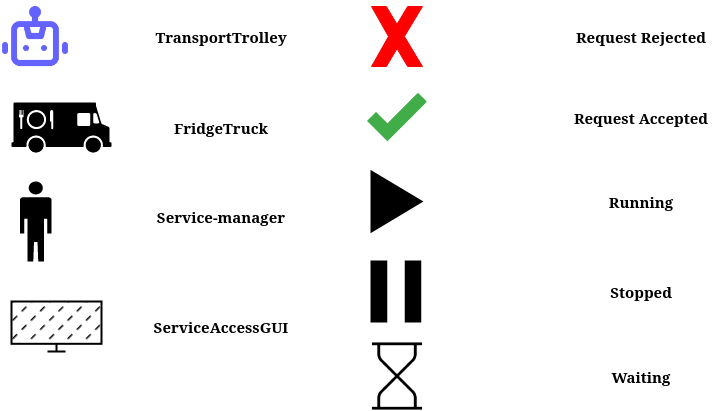

The diagram above was exported from draw.io. Its source (the exported page's mxGraphModel, read from the mxfile embedded in the PNG):
<mxGraphModel dx="1434" dy="778" grid="1" gridSize="10" guides="1" tooltips="1" connect="1" arrows="1" fold="1" page="1" pageScale="1" pageWidth="850" pageHeight="1100" math="0" shadow="0">
  <root>
    <mxCell id="0" />
    <mxCell id="1" parent="0" />
    <mxCell id="H8CEIzqAk9dEc6fAlXC8-2" value="" style="shape=image;html=1;verticalAlign=top;verticalLabelPosition=bottom;labelBackgroundColor=#ffffff;imageAspect=0;aspect=fixed;image=https://cdn1.iconfinder.com/data/icons/unicons-line-vol-5/24/robot-128.png" parent="1" vertex="1">
      <mxGeometry x="68.25" y="19" width="72" height="72" as="geometry" />
    </mxCell>
    <mxCell id="H8CEIzqAk9dEc6fAlXC8-6" value="" style="shape=mxgraph.signs.food.food_truck;html=1;pointerEvents=1;fillColor=#000000;strokeColor=none;verticalLabelPosition=bottom;verticalAlign=top;align=center;" parent="1" vertex="1">
      <mxGeometry x="80" y="121" width="100" height="50" as="geometry" />
    </mxCell>
    <mxCell id="H8CEIzqAk9dEc6fAlXC8-8" value="" style="shape=mxgraph.signs.people.man_2;html=1;pointerEvents=1;fillColor=#000000;strokeColor=none;verticalLabelPosition=bottom;verticalAlign=top;align=center;" parent="1" vertex="1">
      <mxGeometry x="88.51" y="200" width="31.49" height="80" as="geometry" />
    </mxCell>
    <mxCell id="JL-kAtFbKdr1hkxPQA-j-2" value="" style="verticalLabelPosition=bottom;verticalAlign=top;html=1;shape=mxgraph.basic.x;fillColor=#FF0000;strokeColor=#FF0000;fillStyle=solid;" parent="1" vertex="1">
      <mxGeometry x="440" y="25" width="51" height="60" as="geometry" />
    </mxCell>
    <mxCell id="JL-kAtFbKdr1hkxPQA-j-3" value="" style="shape=image;html=1;verticalAlign=top;verticalLabelPosition=bottom;labelBackgroundColor=#ffffff;imageAspect=0;aspect=fixed;image=https://cdn3.iconfinder.com/data/icons/flat-actions-icons-9/512/Tick_Mark-128.png" parent="1" vertex="1">
      <mxGeometry x="435.5" y="106" width="60" height="60" as="geometry" />
    </mxCell>
    <mxCell id="JL-kAtFbKdr1hkxPQA-j-10" value="" style="html=1;verticalLabelPosition=bottom;align=center;labelBackgroundColor=#ffffff;verticalAlign=top;strokeWidth=2;strokeColor=#000000;shadow=0;dashed=0;shape=mxgraph.ios7.icons.play;fillColor=#000000;" parent="1" vertex="1">
      <mxGeometry x="440" y="190" width="50" height="60" as="geometry" />
    </mxCell>
    <mxCell id="JL-kAtFbKdr1hkxPQA-j-11" value="" style="html=1;verticalLabelPosition=bottom;align=center;labelBackgroundColor=#ffffff;verticalAlign=top;strokeWidth=2;strokeColor=#000000;shadow=0;dashed=0;shape=mxgraph.ios7.icons.pause;pointerEvents=1;fillColor=#000000;" parent="1" vertex="1">
      <mxGeometry x="440" y="280" width="48.75" height="60" as="geometry" />
    </mxCell>
    <mxCell id="JL-kAtFbKdr1hkxPQA-j-17" value="" style="shape=image;html=1;verticalAlign=top;verticalLabelPosition=bottom;labelBackgroundColor=#ffffff;imageAspect=0;aspect=fixed;image=https://cdn2.iconfinder.com/data/icons/essential-web-1-1/50/hourlass-waiting-time-delay-minute-128.png;imageBackground=none;" parent="1" vertex="1">
      <mxGeometry x="430.5" y="360" width="70" height="70" as="geometry" />
    </mxCell>
    <mxCell id="JL-kAtFbKdr1hkxPQA-j-30" value="&lt;b&gt;&lt;font style=&quot;font-size: 15px;&quot;&gt;TransportTrolley&lt;/font&gt;&lt;/b&gt;" style="text;html=1;strokeColor=none;fillColor=none;align=center;verticalAlign=middle;whiteSpace=wrap;rounded=0;" parent="1" vertex="1">
      <mxGeometry x="220" y="40" width="140" height="30" as="geometry" />
    </mxCell>
    <mxCell id="JL-kAtFbKdr1hkxPQA-j-31" value="&lt;font size=&quot;1&quot;&gt;&lt;b style=&quot;font-size: 15px;&quot;&gt;FridgeTruck&lt;/b&gt;&lt;/font&gt;" style="text;html=1;strokeColor=none;fillColor=none;align=center;verticalAlign=middle;whiteSpace=wrap;rounded=0;" parent="1" vertex="1">
      <mxGeometry x="220" y="131" width="140" height="30" as="geometry" />
    </mxCell>
    <mxCell id="JL-kAtFbKdr1hkxPQA-j-32" value="&lt;font size=&quot;1&quot;&gt;&lt;b style=&quot;font-size: 15px;&quot;&gt;Service-manager&lt;/b&gt;&lt;/font&gt;" style="text;html=1;strokeColor=none;fillColor=none;align=center;verticalAlign=middle;whiteSpace=wrap;rounded=0;" parent="1" vertex="1">
      <mxGeometry x="220" y="220" width="140" height="30" as="geometry" />
    </mxCell>
    <mxCell id="JL-kAtFbKdr1hkxPQA-j-33" value="&lt;b style=&quot;font-size: 15px;&quot;&gt;Request Rejected&lt;br&gt;&lt;/b&gt;" style="text;html=1;strokeColor=none;fillColor=none;align=center;verticalAlign=middle;whiteSpace=wrap;rounded=0;" parent="1" vertex="1">
      <mxGeometry x="640" y="40" width="140" height="30" as="geometry" />
    </mxCell>
    <mxCell id="JL-kAtFbKdr1hkxPQA-j-34" value="&lt;font style=&quot;font-size: 15px;&quot;&gt;&lt;b&gt;Request Accepted&lt;br&gt;&lt;/b&gt;&lt;/font&gt;" style="text;html=1;strokeColor=none;fillColor=none;align=center;verticalAlign=middle;whiteSpace=wrap;rounded=0;" parent="1" vertex="1">
      <mxGeometry x="640" y="121" width="140" height="30" as="geometry" />
    </mxCell>
    <mxCell id="JL-kAtFbKdr1hkxPQA-j-35" value="&lt;font size=&quot;1&quot;&gt;&lt;b style=&quot;font-size: 15px;&quot;&gt;Running&lt;/b&gt;&lt;/font&gt;" style="text;html=1;strokeColor=none;fillColor=none;align=center;verticalAlign=middle;whiteSpace=wrap;rounded=0;" parent="1" vertex="1">
      <mxGeometry x="640" y="205" width="140" height="30" as="geometry" />
    </mxCell>
    <mxCell id="JL-kAtFbKdr1hkxPQA-j-36" value="&lt;font size=&quot;1&quot;&gt;&lt;b style=&quot;font-size: 15px;&quot;&gt;Stopped&lt;/b&gt;&lt;/font&gt;" style="text;html=1;strokeColor=none;fillColor=none;align=center;verticalAlign=middle;whiteSpace=wrap;rounded=0;" parent="1" vertex="1">
      <mxGeometry x="640" y="295" width="140" height="30" as="geometry" />
    </mxCell>
    <mxCell id="JL-kAtFbKdr1hkxPQA-j-37" value="&lt;font size=&quot;1&quot;&gt;&lt;b style=&quot;font-size: 15px;&quot;&gt;Waiting&lt;/b&gt;&lt;/font&gt;" style="text;html=1;strokeColor=none;fillColor=none;align=center;verticalAlign=middle;whiteSpace=wrap;rounded=0;" parent="1" vertex="1">
      <mxGeometry x="640" y="380" width="140" height="30" as="geometry" />
    </mxCell>
    <mxCell id="fDuQmGwQqxBRPXvYHHXC-1" value="" style="html=1;verticalLabelPosition=bottom;align=center;labelBackgroundColor=#ffffff;verticalAlign=top;strokeWidth=2;strokeColor=#000000;shadow=0;dashed=0;shape=mxgraph.ios7.icons.monitor;fillStyle=dashed;fillColor=#000000;" parent="1" vertex="1">
      <mxGeometry x="80" y="320" width="90" height="50" as="geometry" />
    </mxCell>
    <mxCell id="fDuQmGwQqxBRPXvYHHXC-2" value="&lt;div&gt;&lt;font size=&quot;1&quot;&gt;&lt;b style=&quot;font-size: 15px;&quot;&gt;ServiceAccessGUI&lt;/b&gt;&lt;/font&gt;&lt;/div&gt;" style="text;html=1;strokeColor=none;fillColor=none;align=center;verticalAlign=middle;whiteSpace=wrap;rounded=0;" parent="1" vertex="1">
      <mxGeometry x="220" y="330" width="140" height="30" as="geometry" />
    </mxCell>
  </root>
</mxGraphModel>